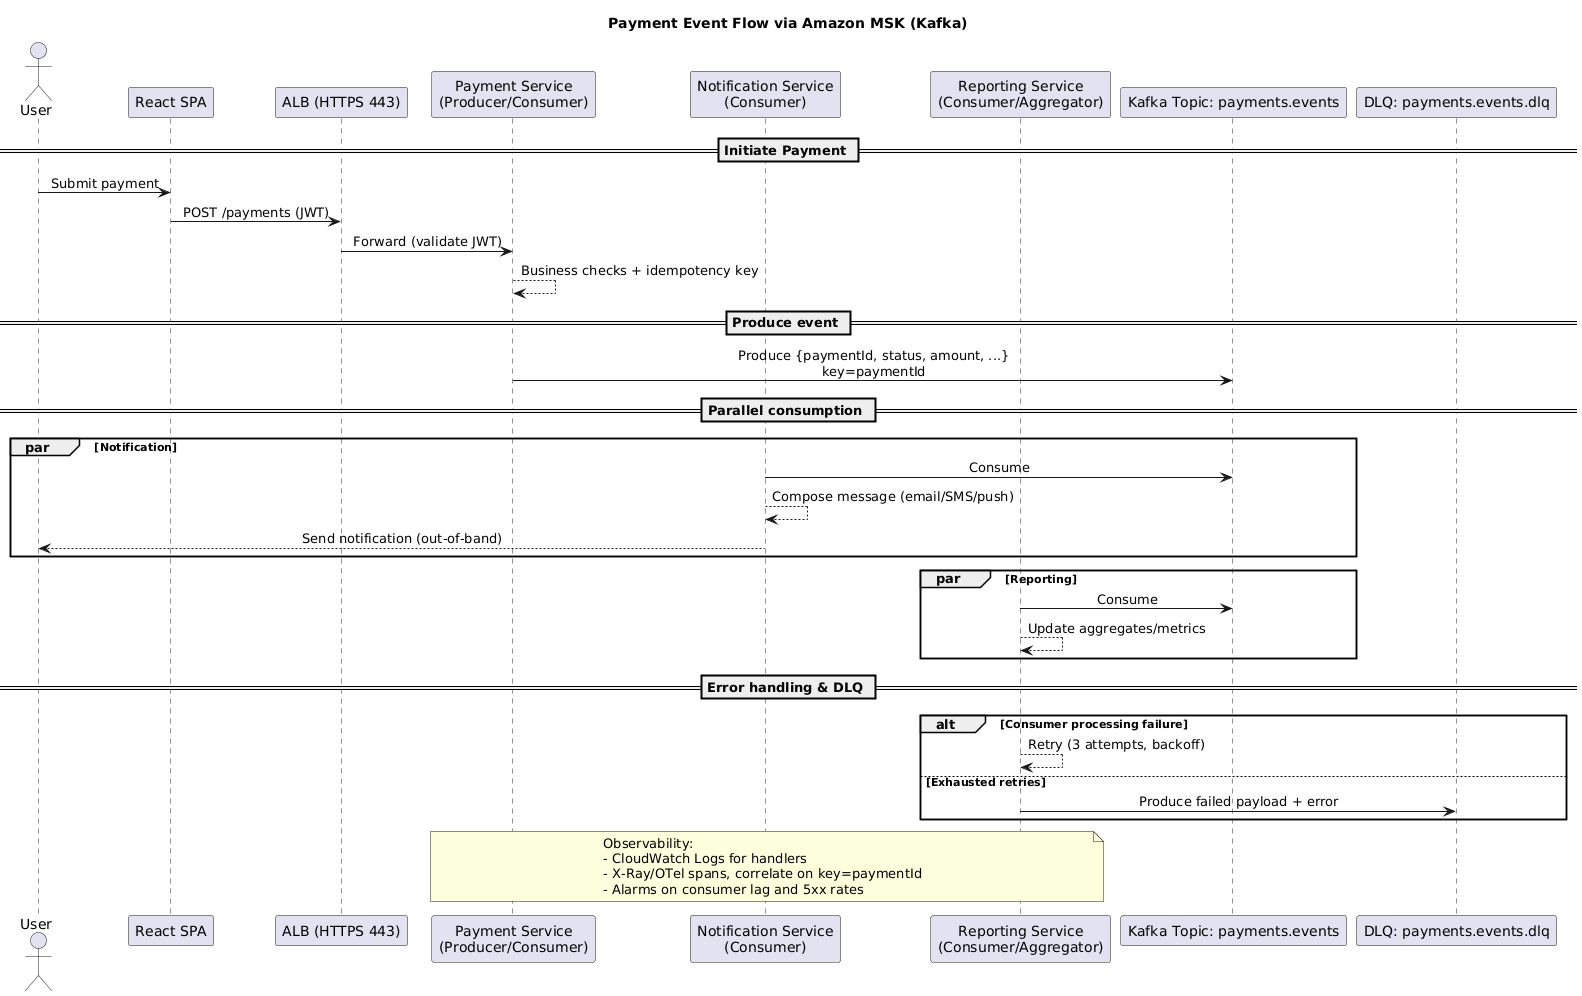

The diagram above was rendered by PlantUML. Its source (embedded in the PNG):
@startuml
title Payment Event Flow via Amazon MSK (Kafka)

skinparam sequenceMessageAlign center

actor User
participant "React SPA" as SPA
participant "ALB (HTTPS 443)" as ALB
participant "Payment Service\n(Producer/Consumer)" as PaySvc
participant "Notification Service\n(Consumer)" as NotifSvc
participant "Reporting Service\n(Consumer/Aggregator)" as ReportSvc
participant "Kafka Topic: payments.events" as T_payments
participant "DLQ: payments.events.dlq" as T_payments_dlq

== Initiate Payment ==
User -> SPA: Submit payment
SPA -> ALB: POST /payments (JWT)
ALB -> PaySvc: Forward (validate JWT)
PaySvc --> PaySvc: Business checks + idempotency key

== Produce event ==
PaySvc -> T_payments: Produce {paymentId, status, amount, ...}\nkey=paymentId

== Parallel consumption ==
par Notification
  NotifSvc -> T_payments: Consume
  NotifSvc --> NotifSvc: Compose message (email/SMS/push)
  NotifSvc --> User: Send notification (out-of-band)
end
par Reporting
  ReportSvc -> T_payments: Consume
  ReportSvc --> ReportSvc: Update aggregates/metrics
end

== Error handling & DLQ ==
alt Consumer processing failure
  ReportSvc --> ReportSvc: Retry (3 attempts, backoff)
  else Exhausted retries
    ReportSvc -> T_payments_dlq: Produce failed payload + error
end

note over PaySvc,ReportSvc
Observability:
- CloudWatch Logs for handlers
- X-Ray/OTel spans, correlate on key=paymentId
- Alarms on consumer lag and 5xx rates
end note
@enduml